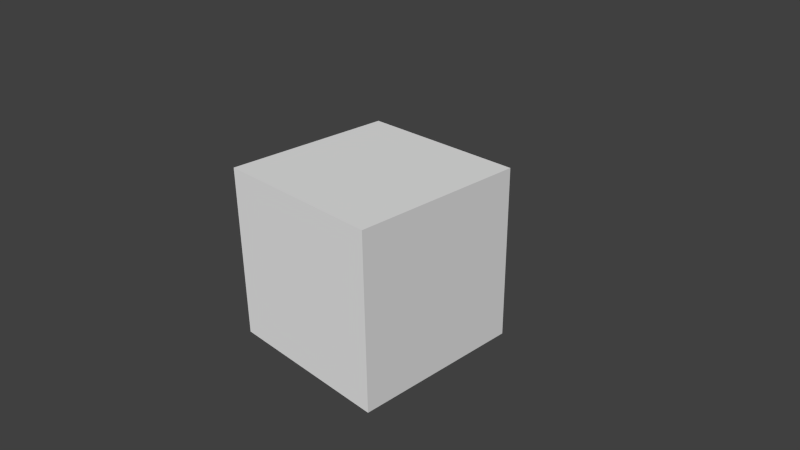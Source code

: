 # Source: skybox.blend  (saved by Blender 2.70.0; exported with 4.5.12 LTS)
import bpy
from mathutils import Matrix  # noqa: F401  (used for matrix-valued properties, if any)

bpy.ops.wm.read_factory_settings(use_empty=True)
scene = bpy.context.scene
scene.name = 'Scene'

# ---- collections
col_collection_1 = bpy.data.collections.new('Collection 1'); scene.collection.children.link(col_collection_1)

# ---- materials (node trees are filled in below, after node groups)
mat_material = bpy.data.materials.new('Material')
mat_material.alpha_threshold = 0.0
mat_material.use_transparent_shadow = False
mat_material.roughness = 0.5
mat_material.line_color = (0.0, 0.0, 0.0, 1.0)

# ---- material node trees

# ---- world
world_world = bpy.data.worlds.new('World'); scene.world = world_world
world_world.color = (0.05088, 0.05088, 0.05088)
world_world.use_sun_shadow = False
world_world.sun_shadow_jitter_overblur = 0.0
world_world.cycles.sampling_method = 'MANUAL'
world_world.cycles.sample_map_resolution = 256

# ---- cameras
cam_camera = bpy.data.cameras.new('Camera')
cam_camera.clip_end = 100.0
cam_camera.lens = 35.0
cam_camera.sensor_width = 32.0
cam_camera.sensor_height = 18.0
cam_camera.ortho_scale = 7.314
cam_camera.dof.focus_distance = 0.0
cam_camera.dof.aperture_fstop = 128.0

# ---- meshes
me_skybox = bpy.data.meshes.new('skybox')
me_skybox.from_pydata([(0.5, 0.5, -0.5), (0.5, -0.5, -0.5), (-0.5, -0.5, -0.5), (-0.5, 0.5, -0.5), (0.5, 0.5, 0.5), (0.5, -0.5, 0.5), (-0.5, -0.5, 0.5), (-0.5, 0.5, 0.5)], [], [(0, 3, 2, 1), (4, 5, 6, 7), (0, 1, 5, 4), (1, 2, 6, 5), (2, 3, 7, 6), (4, 7, 3, 0)])
_uv = me_skybox.uv_layers.new(name='UVMap')
_uv.uv.foreach_set('vector', [0.2506, 0.6656, 0.5002, 0.6656, 0.5002, 0.995, 0.2506, 0.995, 0.2506, 0.3363, 0.2506, 0.006889, 0.5002, 0.006889, 0.5002, 0.3363, 0.2506, 0.6656, 0.0009256, 0.6656, 0.0009253, 0.3363, 0.2506, 0.3363, 0.9995, 0.6656, 0.7498, 0.6656, 0.7498, 0.3363, 0.9995, 0.3363, 0.7498, 0.6656, 0.5002, 0.6656, 0.5002, 0.3363, 0.7498, 0.3363, 0.2506, 0.3363, 0.5002, 0.3363, 0.5002, 0.6656, 0.2506, 0.6656])
me_skybox.materials.append(mat_material)
me_skybox.use_remesh_preserve_volume = False
me_skybox.use_remesh_preserve_attributes = False
me_skybox.use_mirror_vertex_groups = False
me_skybox.update()

# ---- objects
ob_skybox = bpy.data.objects.new('skybox', me_skybox)
ob_camera = bpy.data.objects.new('Camera', cam_camera)

# ---- transforms, parenting, visibility, modifiers, constraints
ob_skybox.location = (0.0, 0.0, 0.0)
ob_skybox.scale = (2.4, 2.4, 2.4)
ob_skybox.lock_rotations_4d = False
ob_skybox.empty_display_type = 'ARROWS'
ob_skybox.lineart.crease_threshold = 0.0
ob_camera.location = (7.481, -6.508, 5.344)
ob_camera.rotation_euler = (1.109, 0.01082, 0.8149)
ob_camera.lock_rotations_4d = False
ob_camera.empty_display_type = 'ARROWS'
ob_camera.color = (0.0, 0.0, 0.0, 0.0)
ob_camera.display_type = 'WIRE'
ob_camera.lineart.crease_threshold = 0.0

# ---- collection membership
col_collection_1.objects.link(ob_skybox)
col_collection_1.objects.link(ob_camera)

# ---- scene / render settings (as saved in the file)
scene.camera = ob_camera
scene.frame_start = 1; scene.frame_end = 250; scene.frame_set(1)
scene.render.engine = 'BLENDER_EEVEE_NEXT'
scene.render.resolution_percentage = 50
scene.render.dither_intensity = 0.0
scene.cycles.use_denoising = False
scene.cycles.samples = 10
scene.cycles.sampling_pattern = 'TABULATED_SOBOL'
scene.cycles.light_sampling_threshold = 0.0
scene.cycles.use_adaptive_sampling = False
scene.cycles.use_light_tree = False
scene.cycles.blur_glossy = 0.0
scene.cycles.volume_bounces = 1
scene.cycles.pixel_filter_type = 'GAUSSIAN'
scene.cycles.sample_clamp_indirect = 0.0
scene.view_settings.view_transform = 'Standard'
bpy.context.view_layer.update()

# ---- added for rendering (the .blend has no usable light): sun
light_auto_sun = bpy.data.lights.new('AutoSun', 'SUN')
light_auto_sun.energy = 3.0
light_auto_sun.angle = 0.0523599
ob_auto_sun = bpy.data.objects.new('AutoSun', light_auto_sun)
scene.collection.objects.link(ob_auto_sun)
ob_auto_sun.rotation_euler = (0.872665, 0.174533, 0.523599)
bpy.context.view_layer.update()
